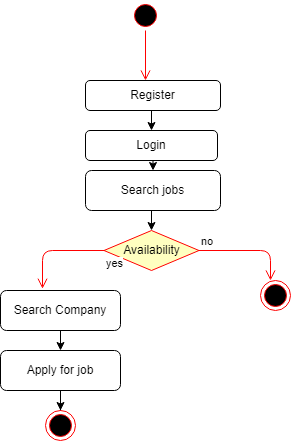

The diagram above was exported from draw.io. Its source (the exported page's mxGraphModel, read from the mxfile embedded in the PNG):
<mxGraphModel dx="782" dy="436" grid="1" gridSize="10" guides="1" tooltips="1" connect="1" arrows="1" fold="1" page="1" pageScale="1" pageWidth="827" pageHeight="1169" math="0" shadow="0">
  <root>
    <mxCell id="0" />
    <mxCell id="1" parent="0" />
    <mxCell id="l3qsmanUc3u1l0ki6opK-2" value="" style="ellipse;html=1;shape=startState;fillColor=#000000;strokeColor=#ff0000;" vertex="1" parent="1">
      <mxGeometry x="350" y="30" width="30" height="30" as="geometry" />
    </mxCell>
    <mxCell id="l3qsmanUc3u1l0ki6opK-3" value="" style="edgeStyle=orthogonalEdgeStyle;html=1;verticalAlign=bottom;endArrow=open;endSize=8;strokeColor=#ff0000;" edge="1" source="l3qsmanUc3u1l0ki6opK-2" parent="1">
      <mxGeometry relative="1" as="geometry">
        <mxPoint x="365" y="110" as="targetPoint" />
      </mxGeometry>
    </mxCell>
    <mxCell id="l3qsmanUc3u1l0ki6opK-15" style="edgeStyle=orthogonalEdgeStyle;rounded=0;orthogonalLoop=1;jettySize=auto;html=1;exitX=0.5;exitY=1;exitDx=0;exitDy=0;entryX=0.5;entryY=0;entryDx=0;entryDy=0;" edge="1" parent="1" source="l3qsmanUc3u1l0ki6opK-5" target="l3qsmanUc3u1l0ki6opK-8">
      <mxGeometry relative="1" as="geometry" />
    </mxCell>
    <mxCell id="l3qsmanUc3u1l0ki6opK-5" value="Register" style="rounded=1;whiteSpace=wrap;html=1;" vertex="1" parent="1">
      <mxGeometry x="305" y="110" width="135" height="30" as="geometry" />
    </mxCell>
    <mxCell id="l3qsmanUc3u1l0ki6opK-16" style="edgeStyle=orthogonalEdgeStyle;rounded=0;orthogonalLoop=1;jettySize=auto;html=1;exitX=0.5;exitY=1;exitDx=0;exitDy=0;entryX=0.5;entryY=0;entryDx=0;entryDy=0;" edge="1" parent="1" source="l3qsmanUc3u1l0ki6opK-8" target="l3qsmanUc3u1l0ki6opK-9">
      <mxGeometry relative="1" as="geometry" />
    </mxCell>
    <mxCell id="l3qsmanUc3u1l0ki6opK-8" value="Login" style="rounded=1;whiteSpace=wrap;html=1;" vertex="1" parent="1">
      <mxGeometry x="305" y="160" width="132" height="30" as="geometry" />
    </mxCell>
    <mxCell id="l3qsmanUc3u1l0ki6opK-17" style="edgeStyle=orthogonalEdgeStyle;rounded=0;orthogonalLoop=1;jettySize=auto;html=1;exitX=0.5;exitY=1;exitDx=0;exitDy=0;entryX=0.5;entryY=0;entryDx=0;entryDy=0;" edge="1" parent="1" source="l3qsmanUc3u1l0ki6opK-9" target="l3qsmanUc3u1l0ki6opK-11">
      <mxGeometry relative="1" as="geometry" />
    </mxCell>
    <mxCell id="l3qsmanUc3u1l0ki6opK-9" value="Search jobs" style="rounded=1;whiteSpace=wrap;html=1;" vertex="1" parent="1">
      <mxGeometry x="305" y="200" width="135" height="40" as="geometry" />
    </mxCell>
    <mxCell id="l3qsmanUc3u1l0ki6opK-11" value="Availability" style="rhombus;whiteSpace=wrap;html=1;fillColor=#ffffc0;strokeColor=#ff0000;" vertex="1" parent="1">
      <mxGeometry x="323.5" y="260" width="95" height="40" as="geometry" />
    </mxCell>
    <mxCell id="l3qsmanUc3u1l0ki6opK-12" value="no" style="edgeStyle=orthogonalEdgeStyle;html=1;align=left;verticalAlign=bottom;endArrow=open;endSize=8;strokeColor=#ff0000;" edge="1" source="l3qsmanUc3u1l0ki6opK-11" parent="1">
      <mxGeometry x="-1" relative="1" as="geometry">
        <mxPoint x="490" y="310" as="targetPoint" />
      </mxGeometry>
    </mxCell>
    <mxCell id="l3qsmanUc3u1l0ki6opK-13" value="yes" style="edgeStyle=orthogonalEdgeStyle;html=1;align=left;verticalAlign=top;endArrow=open;endSize=8;strokeColor=#ff0000;entryX=0.35;entryY=-0.044;entryDx=0;entryDy=0;entryPerimeter=0;exitX=0;exitY=0.5;exitDx=0;exitDy=0;" edge="1" source="l3qsmanUc3u1l0ki6opK-11" parent="1" target="l3qsmanUc3u1l0ki6opK-18">
      <mxGeometry x="-1" relative="1" as="geometry">
        <mxPoint x="250" y="280" as="targetPoint" />
        <Array as="points">
          <mxPoint x="262" y="280" />
        </Array>
      </mxGeometry>
    </mxCell>
    <mxCell id="l3qsmanUc3u1l0ki6opK-22" style="edgeStyle=orthogonalEdgeStyle;rounded=0;orthogonalLoop=1;jettySize=auto;html=1;exitX=0.5;exitY=1;exitDx=0;exitDy=0;entryX=0.5;entryY=0;entryDx=0;entryDy=0;" edge="1" parent="1" source="l3qsmanUc3u1l0ki6opK-18" target="l3qsmanUc3u1l0ki6opK-21">
      <mxGeometry relative="1" as="geometry" />
    </mxCell>
    <mxCell id="l3qsmanUc3u1l0ki6opK-18" value="Search Company" style="rounded=1;whiteSpace=wrap;html=1;" vertex="1" parent="1">
      <mxGeometry x="220" y="320" width="120" height="40" as="geometry" />
    </mxCell>
    <mxCell id="l3qsmanUc3u1l0ki6opK-25" style="edgeStyle=orthogonalEdgeStyle;rounded=0;orthogonalLoop=1;jettySize=auto;html=1;entryX=0.5;entryY=0;entryDx=0;entryDy=0;" edge="1" parent="1" source="l3qsmanUc3u1l0ki6opK-21" target="l3qsmanUc3u1l0ki6opK-24">
      <mxGeometry relative="1" as="geometry" />
    </mxCell>
    <mxCell id="l3qsmanUc3u1l0ki6opK-21" value="Apply for job" style="rounded=1;whiteSpace=wrap;html=1;" vertex="1" parent="1">
      <mxGeometry x="220" y="380" width="120" height="40" as="geometry" />
    </mxCell>
    <mxCell id="l3qsmanUc3u1l0ki6opK-23" value="" style="ellipse;html=1;shape=endState;fillColor=#000000;strokeColor=#ff0000;" vertex="1" parent="1">
      <mxGeometry x="480" y="310" width="30" height="30" as="geometry" />
    </mxCell>
    <mxCell id="l3qsmanUc3u1l0ki6opK-24" value="" style="ellipse;html=1;shape=endState;fillColor=#000000;strokeColor=#ff0000;" vertex="1" parent="1">
      <mxGeometry x="265" y="440" width="30" height="30" as="geometry" />
    </mxCell>
  </root>
</mxGraphModel>